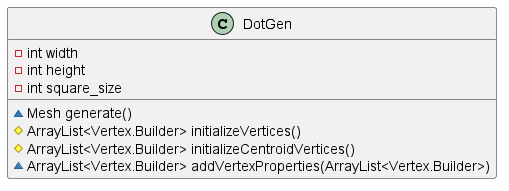

The diagram above was rendered by PlantUML. Its source (embedded in the PNG):
@startuml

class DotGen {
    -int width
    -int height
    -int square_size
    ~Mesh generate()
    #ArrayList<Vertex.Builder> initializeVertices()
    #ArrayList<Vertex.Builder> initializeCentroidVertices()
    ~ArrayList<Vertex.Builder> addVertexProperties(ArrayList<Vertex.Builder>)
}

@enduml